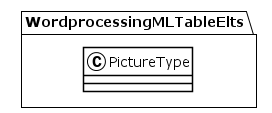

The diagram above was rendered by PlantUML. Its source (embedded in the PNG):
@startuml
!theme plain
package WordprocessingMLTableElts {
class PictureType {
}
}
@enduml